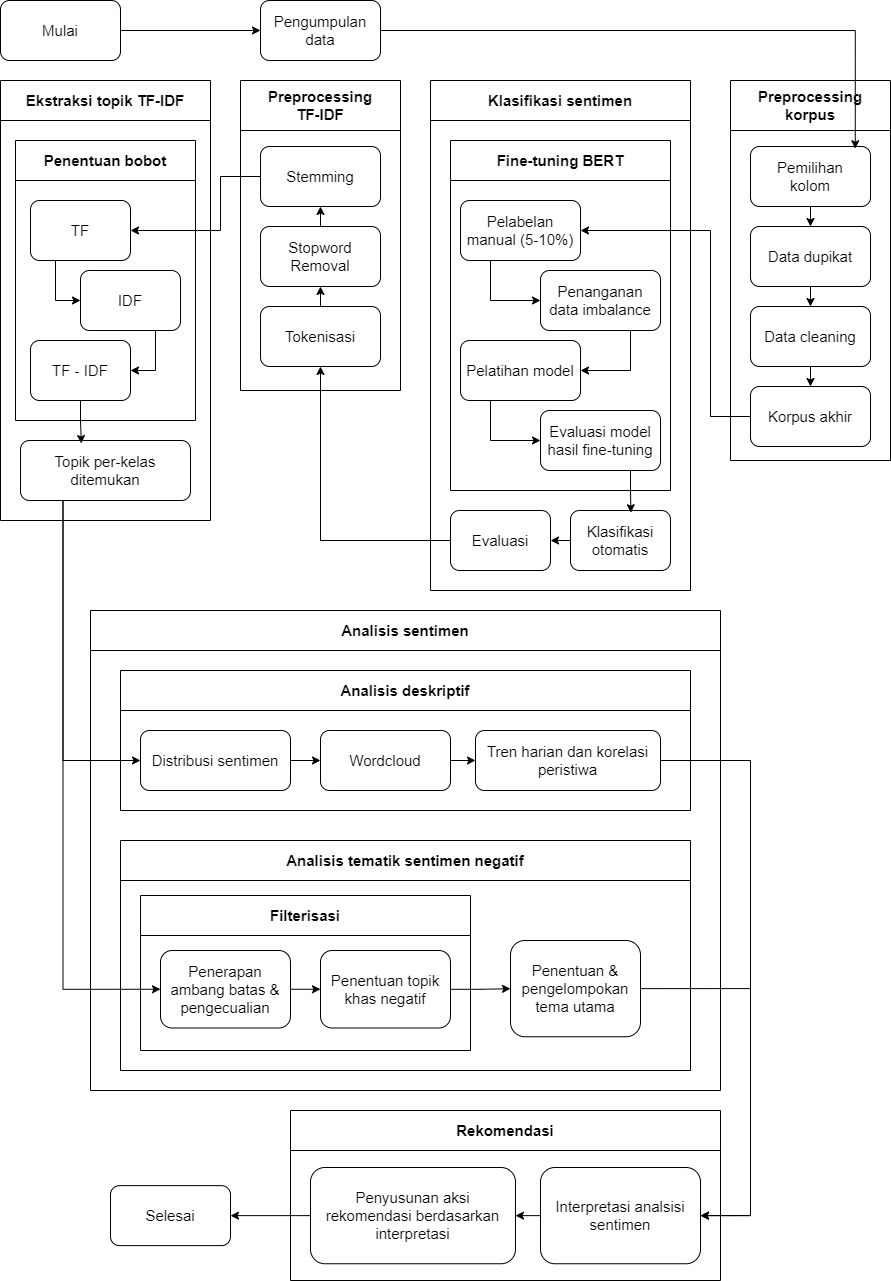

The diagram above was exported from draw.io. Its source (the exported page's mxGraphModel, read from the mxfile embedded in the PNG):
<mxGraphModel dx="1895" dy="1022" grid="1" gridSize="10" guides="1" tooltips="1" connect="1" arrows="1" fold="1" page="1" pageScale="1" pageWidth="850" pageHeight="1100" math="0" shadow="0">
  <root>
    <mxCell id="0" />
    <mxCell id="1" parent="0" />
    <mxCell id="JAj9M5FRfjCuICwuLpMS-61" style="edgeStyle=orthogonalEdgeStyle;rounded=0;orthogonalLoop=1;jettySize=auto;html=1;exitX=1;exitY=0.5;exitDx=0;exitDy=0;" parent="1" source="JAj9M5FRfjCuICwuLpMS-1" target="JAj9M5FRfjCuICwuLpMS-2" edge="1">
      <mxGeometry relative="1" as="geometry" />
    </mxCell>
    <mxCell id="JAj9M5FRfjCuICwuLpMS-1" value="Mulai" style="rounded=1;whiteSpace=wrap;html=1;fontSize=15;" parent="1" vertex="1">
      <mxGeometry x="40" y="40" width="120" height="60" as="geometry" />
    </mxCell>
    <mxCell id="JAj9M5FRfjCuICwuLpMS-2" value="Pengumpulan data" style="rounded=1;whiteSpace=wrap;html=1;fontSize=15;" parent="1" vertex="1">
      <mxGeometry x="300" y="40" width="120" height="60" as="geometry" />
    </mxCell>
    <mxCell id="JAj9M5FRfjCuICwuLpMS-3" value="Preprocessing korpus" style="swimlane;whiteSpace=wrap;html=1;fontSize=15;startSize=50;" parent="1" vertex="1">
      <mxGeometry x="770" y="120" width="160" height="380" as="geometry" />
    </mxCell>
    <mxCell id="JAj9M5FRfjCuICwuLpMS-65" style="edgeStyle=orthogonalEdgeStyle;rounded=0;orthogonalLoop=1;jettySize=auto;html=1;exitX=0.5;exitY=1;exitDx=0;exitDy=0;entryX=0.5;entryY=0;entryDx=0;entryDy=0;" parent="JAj9M5FRfjCuICwuLpMS-3" source="JAj9M5FRfjCuICwuLpMS-4" target="JAj9M5FRfjCuICwuLpMS-7" edge="1">
      <mxGeometry relative="1" as="geometry" />
    </mxCell>
    <mxCell id="JAj9M5FRfjCuICwuLpMS-4" value="Pemilihan&lt;div&gt;kolom&lt;/div&gt;" style="rounded=1;whiteSpace=wrap;html=1;fontSize=15;" parent="JAj9M5FRfjCuICwuLpMS-3" vertex="1">
      <mxGeometry x="20" y="66" width="120" height="60" as="geometry" />
    </mxCell>
    <mxCell id="JAj9M5FRfjCuICwuLpMS-68" style="edgeStyle=orthogonalEdgeStyle;rounded=0;orthogonalLoop=1;jettySize=auto;html=1;exitX=0.5;exitY=1;exitDx=0;exitDy=0;entryX=0.5;entryY=0;entryDx=0;entryDy=0;" parent="JAj9M5FRfjCuICwuLpMS-3" source="JAj9M5FRfjCuICwuLpMS-5" target="JAj9M5FRfjCuICwuLpMS-38" edge="1">
      <mxGeometry relative="1" as="geometry" />
    </mxCell>
    <mxCell id="JAj9M5FRfjCuICwuLpMS-5" value="Data cleaning" style="rounded=1;whiteSpace=wrap;html=1;fontSize=15;" parent="JAj9M5FRfjCuICwuLpMS-3" vertex="1">
      <mxGeometry x="20" y="226" width="120" height="60" as="geometry" />
    </mxCell>
    <mxCell id="JAj9M5FRfjCuICwuLpMS-67" style="edgeStyle=orthogonalEdgeStyle;rounded=0;orthogonalLoop=1;jettySize=auto;html=1;exitX=0.5;exitY=1;exitDx=0;exitDy=0;entryX=0.5;entryY=0;entryDx=0;entryDy=0;" parent="JAj9M5FRfjCuICwuLpMS-3" source="JAj9M5FRfjCuICwuLpMS-7" target="JAj9M5FRfjCuICwuLpMS-5" edge="1">
      <mxGeometry relative="1" as="geometry" />
    </mxCell>
    <mxCell id="JAj9M5FRfjCuICwuLpMS-7" value="Data dupikat" style="rounded=1;whiteSpace=wrap;html=1;fontSize=15;" parent="JAj9M5FRfjCuICwuLpMS-3" vertex="1">
      <mxGeometry x="20" y="146" width="120" height="60" as="geometry" />
    </mxCell>
    <mxCell id="JAj9M5FRfjCuICwuLpMS-38" value="Korpus akhir" style="rounded=1;whiteSpace=wrap;html=1;fontSize=15;" parent="JAj9M5FRfjCuICwuLpMS-3" vertex="1">
      <mxGeometry x="20" y="306" width="120" height="60" as="geometry" />
    </mxCell>
    <mxCell id="JAj9M5FRfjCuICwuLpMS-8" value="Klasifikasi sentimen" style="swimlane;whiteSpace=wrap;html=1;fontSize=15;startSize=40;" parent="1" vertex="1">
      <mxGeometry x="470" y="120" width="260" height="510" as="geometry" />
    </mxCell>
    <mxCell id="JAj9M5FRfjCuICwuLpMS-12" value="Fine-tuning BERT" style="swimlane;whiteSpace=wrap;html=1;fontSize=15;startSize=40;" parent="JAj9M5FRfjCuICwuLpMS-8" vertex="1">
      <mxGeometry x="20" y="60" width="220" height="350" as="geometry" />
    </mxCell>
    <mxCell id="JAj9M5FRfjCuICwuLpMS-41" style="edgeStyle=orthogonalEdgeStyle;rounded=0;orthogonalLoop=1;jettySize=auto;html=1;exitX=0.25;exitY=1;exitDx=0;exitDy=0;entryX=0;entryY=0.5;entryDx=0;entryDy=0;" parent="JAj9M5FRfjCuICwuLpMS-12" source="JAj9M5FRfjCuICwuLpMS-16" target="JAj9M5FRfjCuICwuLpMS-17" edge="1">
      <mxGeometry relative="1" as="geometry" />
    </mxCell>
    <mxCell id="JAj9M5FRfjCuICwuLpMS-16" value="Pelabelan manual (5-10%)" style="rounded=1;whiteSpace=wrap;html=1;fontSize=15;" parent="JAj9M5FRfjCuICwuLpMS-12" vertex="1">
      <mxGeometry x="10" y="60" width="120" height="60" as="geometry" />
    </mxCell>
    <mxCell id="JAj9M5FRfjCuICwuLpMS-42" style="edgeStyle=orthogonalEdgeStyle;rounded=0;orthogonalLoop=1;jettySize=auto;html=1;exitX=0.75;exitY=1;exitDx=0;exitDy=0;entryX=1;entryY=0.5;entryDx=0;entryDy=0;" parent="JAj9M5FRfjCuICwuLpMS-12" source="JAj9M5FRfjCuICwuLpMS-17" target="JAj9M5FRfjCuICwuLpMS-18" edge="1">
      <mxGeometry relative="1" as="geometry" />
    </mxCell>
    <mxCell id="JAj9M5FRfjCuICwuLpMS-17" value="Penanganan data imbalance" style="rounded=1;whiteSpace=wrap;html=1;fontSize=15;" parent="JAj9M5FRfjCuICwuLpMS-12" vertex="1">
      <mxGeometry x="90" y="130" width="120" height="60" as="geometry" />
    </mxCell>
    <mxCell id="JAj9M5FRfjCuICwuLpMS-44" style="edgeStyle=orthogonalEdgeStyle;rounded=0;orthogonalLoop=1;jettySize=auto;html=1;exitX=0.25;exitY=1;exitDx=0;exitDy=0;entryX=0;entryY=0.5;entryDx=0;entryDy=0;" parent="JAj9M5FRfjCuICwuLpMS-12" source="JAj9M5FRfjCuICwuLpMS-18" target="JAj9M5FRfjCuICwuLpMS-20" edge="1">
      <mxGeometry relative="1" as="geometry" />
    </mxCell>
    <mxCell id="JAj9M5FRfjCuICwuLpMS-18" value="Pelatihan model" style="rounded=1;whiteSpace=wrap;html=1;fontSize=15;" parent="JAj9M5FRfjCuICwuLpMS-12" vertex="1">
      <mxGeometry x="10" y="200" width="120" height="60" as="geometry" />
    </mxCell>
    <mxCell id="JAj9M5FRfjCuICwuLpMS-20" value="Evaluasi model hasil fine-tuning" style="rounded=1;whiteSpace=wrap;html=1;fontSize=15;" parent="JAj9M5FRfjCuICwuLpMS-12" vertex="1">
      <mxGeometry x="90" y="270" width="120" height="60" as="geometry" />
    </mxCell>
    <mxCell id="JAj9M5FRfjCuICwuLpMS-46" style="edgeStyle=orthogonalEdgeStyle;rounded=0;orthogonalLoop=1;jettySize=auto;html=1;exitX=0;exitY=0.5;exitDx=0;exitDy=0;entryX=1;entryY=0.5;entryDx=0;entryDy=0;" parent="JAj9M5FRfjCuICwuLpMS-8" source="JAj9M5FRfjCuICwuLpMS-21" target="JAj9M5FRfjCuICwuLpMS-23" edge="1">
      <mxGeometry relative="1" as="geometry" />
    </mxCell>
    <mxCell id="JAj9M5FRfjCuICwuLpMS-21" value="Klasifikasi otomatis" style="rounded=1;whiteSpace=wrap;html=1;fontSize=15;" parent="JAj9M5FRfjCuICwuLpMS-8" vertex="1">
      <mxGeometry x="140" y="430" width="100" height="60" as="geometry" />
    </mxCell>
    <mxCell id="JAj9M5FRfjCuICwuLpMS-23" value="Evaluasi" style="rounded=1;whiteSpace=wrap;html=1;fontSize=15;" parent="JAj9M5FRfjCuICwuLpMS-8" vertex="1">
      <mxGeometry x="20" y="430" width="100" height="60" as="geometry" />
    </mxCell>
    <mxCell id="JAj9M5FRfjCuICwuLpMS-45" style="edgeStyle=orthogonalEdgeStyle;rounded=0;orthogonalLoop=1;jettySize=auto;html=1;exitX=0.75;exitY=1;exitDx=0;exitDy=0;entryX=0.604;entryY=0.037;entryDx=0;entryDy=0;entryPerimeter=0;" parent="JAj9M5FRfjCuICwuLpMS-8" source="JAj9M5FRfjCuICwuLpMS-20" target="JAj9M5FRfjCuICwuLpMS-21" edge="1">
      <mxGeometry relative="1" as="geometry" />
    </mxCell>
    <mxCell id="JAj9M5FRfjCuICwuLpMS-24" value="Ekstraksi topik TF-IDF" style="swimlane;whiteSpace=wrap;html=1;fontSize=15;startSize=40;" parent="1" vertex="1">
      <mxGeometry x="40" y="120" width="210" height="440" as="geometry" />
    </mxCell>
    <mxCell id="JAj9M5FRfjCuICwuLpMS-30" value="Penentuan bobot" style="swimlane;whiteSpace=wrap;html=1;fontSize=15;startSize=40;" parent="JAj9M5FRfjCuICwuLpMS-24" vertex="1">
      <mxGeometry x="15" y="60" width="180" height="280" as="geometry" />
    </mxCell>
    <mxCell id="JAj9M5FRfjCuICwuLpMS-71" style="edgeStyle=orthogonalEdgeStyle;rounded=0;orthogonalLoop=1;jettySize=auto;html=1;exitX=0.25;exitY=1;exitDx=0;exitDy=0;entryX=0;entryY=0.5;entryDx=0;entryDy=0;" parent="JAj9M5FRfjCuICwuLpMS-30" source="JAj9M5FRfjCuICwuLpMS-31" target="JAj9M5FRfjCuICwuLpMS-32" edge="1">
      <mxGeometry relative="1" as="geometry" />
    </mxCell>
    <mxCell id="JAj9M5FRfjCuICwuLpMS-31" value="TF" style="rounded=1;whiteSpace=wrap;html=1;fontSize=15;" parent="JAj9M5FRfjCuICwuLpMS-30" vertex="1">
      <mxGeometry x="15" y="60" width="100" height="60" as="geometry" />
    </mxCell>
    <mxCell id="JAj9M5FRfjCuICwuLpMS-72" style="edgeStyle=orthogonalEdgeStyle;rounded=0;orthogonalLoop=1;jettySize=auto;html=1;exitX=0.75;exitY=1;exitDx=0;exitDy=0;entryX=1;entryY=0.5;entryDx=0;entryDy=0;" parent="JAj9M5FRfjCuICwuLpMS-30" source="JAj9M5FRfjCuICwuLpMS-32" target="JAj9M5FRfjCuICwuLpMS-33" edge="1">
      <mxGeometry relative="1" as="geometry" />
    </mxCell>
    <mxCell id="JAj9M5FRfjCuICwuLpMS-32" value="IDF" style="rounded=1;whiteSpace=wrap;html=1;fontSize=15;" parent="JAj9M5FRfjCuICwuLpMS-30" vertex="1">
      <mxGeometry x="65" y="130" width="100" height="60" as="geometry" />
    </mxCell>
    <mxCell id="JAj9M5FRfjCuICwuLpMS-33" value="TF - IDF" style="rounded=1;whiteSpace=wrap;html=1;fontSize=15;" parent="JAj9M5FRfjCuICwuLpMS-30" vertex="1">
      <mxGeometry x="15" y="200" width="100" height="60" as="geometry" />
    </mxCell>
    <mxCell id="JAj9M5FRfjCuICwuLpMS-36" value="Topik per-kelas ditemukan" style="rounded=1;whiteSpace=wrap;html=1;fontSize=15;" parent="JAj9M5FRfjCuICwuLpMS-24" vertex="1">
      <mxGeometry x="20" y="360" width="170" height="60" as="geometry" />
    </mxCell>
    <mxCell id="JAj9M5FRfjCuICwuLpMS-73" style="edgeStyle=orthogonalEdgeStyle;rounded=0;orthogonalLoop=1;jettySize=auto;html=1;exitX=0.5;exitY=1;exitDx=0;exitDy=0;entryX=0.358;entryY=0.05;entryDx=0;entryDy=0;entryPerimeter=0;" parent="JAj9M5FRfjCuICwuLpMS-24" source="JAj9M5FRfjCuICwuLpMS-33" target="JAj9M5FRfjCuICwuLpMS-36" edge="1">
      <mxGeometry relative="1" as="geometry" />
    </mxCell>
    <mxCell id="JAj9M5FRfjCuICwuLpMS-48" value="Analisis sentimen" style="swimlane;whiteSpace=wrap;html=1;fontSize=15;startSize=40;" parent="1" vertex="1">
      <mxGeometry x="130" y="650" width="630" height="480" as="geometry" />
    </mxCell>
    <mxCell id="JAj9M5FRfjCuICwuLpMS-49" value="Analisis deskriptif" style="swimlane;whiteSpace=wrap;html=1;fontSize=15;startSize=40;" parent="JAj9M5FRfjCuICwuLpMS-48" vertex="1">
      <mxGeometry x="30" y="60" width="570" height="140" as="geometry" />
    </mxCell>
    <mxCell id="JAj9M5FRfjCuICwuLpMS-81" style="edgeStyle=orthogonalEdgeStyle;rounded=0;orthogonalLoop=1;jettySize=auto;html=1;exitX=1;exitY=0.5;exitDx=0;exitDy=0;entryX=0;entryY=0.5;entryDx=0;entryDy=0;" parent="JAj9M5FRfjCuICwuLpMS-49" source="JAj9M5FRfjCuICwuLpMS-51" target="JAj9M5FRfjCuICwuLpMS-75" edge="1">
      <mxGeometry relative="1" as="geometry" />
    </mxCell>
    <mxCell id="JAj9M5FRfjCuICwuLpMS-51" value="Distribusi sentimen" style="rounded=1;whiteSpace=wrap;html=1;fontSize=15;" parent="JAj9M5FRfjCuICwuLpMS-49" vertex="1">
      <mxGeometry x="20" y="60" width="150" height="60" as="geometry" />
    </mxCell>
    <mxCell id="JAj9M5FRfjCuICwuLpMS-82" style="edgeStyle=orthogonalEdgeStyle;rounded=0;orthogonalLoop=1;jettySize=auto;html=1;exitX=1;exitY=0.5;exitDx=0;exitDy=0;" parent="JAj9M5FRfjCuICwuLpMS-49" source="JAj9M5FRfjCuICwuLpMS-75" target="JAj9M5FRfjCuICwuLpMS-76" edge="1">
      <mxGeometry relative="1" as="geometry" />
    </mxCell>
    <mxCell id="JAj9M5FRfjCuICwuLpMS-75" value="Wordcloud" style="rounded=1;whiteSpace=wrap;html=1;fontSize=15;" parent="JAj9M5FRfjCuICwuLpMS-49" vertex="1">
      <mxGeometry x="200" y="60" width="130" height="60" as="geometry" />
    </mxCell>
    <mxCell id="JAj9M5FRfjCuICwuLpMS-76" value="Tren harian dan korelasi peristiwa" style="rounded=1;whiteSpace=wrap;html=1;fontSize=15;" parent="JAj9M5FRfjCuICwuLpMS-49" vertex="1">
      <mxGeometry x="355" y="60" width="185" height="60" as="geometry" />
    </mxCell>
    <mxCell id="JAj9M5FRfjCuICwuLpMS-77" value="Analisis tematik sentimen negatif" style="swimlane;whiteSpace=wrap;html=1;fontSize=15;startSize=40;" parent="JAj9M5FRfjCuICwuLpMS-48" vertex="1">
      <mxGeometry x="30" y="230" width="570" height="230" as="geometry" />
    </mxCell>
    <mxCell id="JAj9M5FRfjCuICwuLpMS-83" value="Filterisasi" style="swimlane;whiteSpace=wrap;html=1;fontSize=15;startSize=40;" parent="JAj9M5FRfjCuICwuLpMS-77" vertex="1">
      <mxGeometry x="20" y="55" width="330" height="155" as="geometry" />
    </mxCell>
    <mxCell id="JAj9M5FRfjCuICwuLpMS-89" style="edgeStyle=orthogonalEdgeStyle;rounded=0;orthogonalLoop=1;jettySize=auto;html=1;exitX=1;exitY=0.5;exitDx=0;exitDy=0;entryX=0;entryY=0.5;entryDx=0;entryDy=0;" parent="JAj9M5FRfjCuICwuLpMS-83" source="JAj9M5FRfjCuICwuLpMS-78" target="JAj9M5FRfjCuICwuLpMS-85" edge="1">
      <mxGeometry relative="1" as="geometry" />
    </mxCell>
    <mxCell id="JAj9M5FRfjCuICwuLpMS-78" value="Penerapan ambang batas &amp;amp; pengecualian" style="rounded=1;whiteSpace=wrap;html=1;fontSize=15;" parent="JAj9M5FRfjCuICwuLpMS-83" vertex="1">
      <mxGeometry x="20" y="55" width="130" height="77.5" as="geometry" />
    </mxCell>
    <mxCell id="JAj9M5FRfjCuICwuLpMS-85" value="Penentuan topik khas negatif" style="rounded=1;whiteSpace=wrap;html=1;fontSize=15;" parent="JAj9M5FRfjCuICwuLpMS-83" vertex="1">
      <mxGeometry x="180" y="55" width="130" height="77.5" as="geometry" />
    </mxCell>
    <mxCell id="JAj9M5FRfjCuICwuLpMS-88" value="Penentuan &amp;amp; pengelompokan tema utama" style="rounded=1;whiteSpace=wrap;html=1;fontSize=15;" parent="JAj9M5FRfjCuICwuLpMS-77" vertex="1">
      <mxGeometry x="390" y="100" width="130" height="96.25" as="geometry" />
    </mxCell>
    <mxCell id="JAj9M5FRfjCuICwuLpMS-91" value="" style="edgeStyle=orthogonalEdgeStyle;rounded=0;orthogonalLoop=1;jettySize=auto;html=1;" parent="JAj9M5FRfjCuICwuLpMS-77" source="JAj9M5FRfjCuICwuLpMS-85" target="JAj9M5FRfjCuICwuLpMS-88" edge="1">
      <mxGeometry relative="1" as="geometry" />
    </mxCell>
    <mxCell id="JAj9M5FRfjCuICwuLpMS-64" style="edgeStyle=orthogonalEdgeStyle;rounded=0;orthogonalLoop=1;jettySize=auto;html=1;exitX=1;exitY=0.5;exitDx=0;exitDy=0;entryX=0.873;entryY=0.037;entryDx=0;entryDy=0;entryPerimeter=0;" parent="1" source="JAj9M5FRfjCuICwuLpMS-2" target="JAj9M5FRfjCuICwuLpMS-4" edge="1">
      <mxGeometry relative="1" as="geometry" />
    </mxCell>
    <mxCell id="JAj9M5FRfjCuICwuLpMS-70" style="edgeStyle=orthogonalEdgeStyle;rounded=0;orthogonalLoop=1;jettySize=auto;html=1;exitX=0;exitY=0.5;exitDx=0;exitDy=0;entryX=1;entryY=0.5;entryDx=0;entryDy=0;" parent="1" source="JAj9M5FRfjCuICwuLpMS-38" target="JAj9M5FRfjCuICwuLpMS-16" edge="1">
      <mxGeometry relative="1" as="geometry">
        <Array as="points">
          <mxPoint x="750" y="456" />
          <mxPoint x="750" y="270" />
        </Array>
      </mxGeometry>
    </mxCell>
    <mxCell id="JAj9M5FRfjCuICwuLpMS-97" value="Rekomendasi" style="swimlane;whiteSpace=wrap;html=1;fontSize=15;startSize=40;" parent="1" vertex="1">
      <mxGeometry x="330" y="1150" width="430" height="170" as="geometry" />
    </mxCell>
    <mxCell id="JAj9M5FRfjCuICwuLpMS-110" style="edgeStyle=orthogonalEdgeStyle;rounded=0;orthogonalLoop=1;jettySize=auto;html=1;exitX=0;exitY=0.5;exitDx=0;exitDy=0;entryX=1;entryY=0.5;entryDx=0;entryDy=0;" parent="JAj9M5FRfjCuICwuLpMS-97" source="JAj9M5FRfjCuICwuLpMS-104" target="JAj9M5FRfjCuICwuLpMS-107" edge="1">
      <mxGeometry relative="1" as="geometry" />
    </mxCell>
    <mxCell id="JAj9M5FRfjCuICwuLpMS-104" value="Interpretasi analsisi sentimen" style="rounded=1;whiteSpace=wrap;html=1;fontSize=15;" parent="JAj9M5FRfjCuICwuLpMS-97" vertex="1">
      <mxGeometry x="250" y="57" width="160" height="96.25" as="geometry" />
    </mxCell>
    <mxCell id="JAj9M5FRfjCuICwuLpMS-107" value="Penyusunan aksi rekomendasi berdasarkan interpretasi" style="rounded=1;whiteSpace=wrap;html=1;fontSize=15;" parent="JAj9M5FRfjCuICwuLpMS-97" vertex="1">
      <mxGeometry x="20" y="57" width="205" height="96.25" as="geometry" />
    </mxCell>
    <mxCell id="JAj9M5FRfjCuICwuLpMS-109" value="Selesai" style="rounded=1;whiteSpace=wrap;html=1;fontSize=15;" parent="1" vertex="1">
      <mxGeometry x="150" y="1225.13" width="120" height="60" as="geometry" />
    </mxCell>
    <mxCell id="JAj9M5FRfjCuICwuLpMS-111" style="edgeStyle=orthogonalEdgeStyle;rounded=0;orthogonalLoop=1;jettySize=auto;html=1;exitX=0;exitY=0.5;exitDx=0;exitDy=0;entryX=1;entryY=0.5;entryDx=0;entryDy=0;" parent="1" source="JAj9M5FRfjCuICwuLpMS-107" target="JAj9M5FRfjCuICwuLpMS-109" edge="1">
      <mxGeometry relative="1" as="geometry" />
    </mxCell>
    <mxCell id="JAj9M5FRfjCuICwuLpMS-112" style="edgeStyle=orthogonalEdgeStyle;rounded=0;orthogonalLoop=1;jettySize=auto;html=1;exitX=1;exitY=0.5;exitDx=0;exitDy=0;entryX=1;entryY=0.5;entryDx=0;entryDy=0;" parent="1" source="JAj9M5FRfjCuICwuLpMS-76" target="JAj9M5FRfjCuICwuLpMS-104" edge="1">
      <mxGeometry relative="1" as="geometry">
        <Array as="points">
          <mxPoint x="790" y="800" />
          <mxPoint x="790" y="1255" />
        </Array>
      </mxGeometry>
    </mxCell>
    <mxCell id="JAj9M5FRfjCuICwuLpMS-113" style="edgeStyle=orthogonalEdgeStyle;rounded=0;orthogonalLoop=1;jettySize=auto;html=1;exitX=1;exitY=0.5;exitDx=0;exitDy=0;entryX=1;entryY=0.5;entryDx=0;entryDy=0;" parent="1" source="JAj9M5FRfjCuICwuLpMS-88" target="JAj9M5FRfjCuICwuLpMS-104" edge="1">
      <mxGeometry relative="1" as="geometry">
        <Array as="points">
          <mxPoint x="790" y="1028" />
          <mxPoint x="790" y="1255" />
        </Array>
      </mxGeometry>
    </mxCell>
    <mxCell id="VT0pGxT8xW7pPXDart18-1" value="Preprocessing&lt;div&gt;TF-IDF&lt;/div&gt;" style="swimlane;whiteSpace=wrap;html=1;fontSize=15;startSize=50;" vertex="1" parent="1">
      <mxGeometry x="280" y="120" width="160" height="310" as="geometry" />
    </mxCell>
    <mxCell id="VT0pGxT8xW7pPXDart18-3" value="Stemming" style="rounded=1;whiteSpace=wrap;html=1;fontSize=15;" vertex="1" parent="VT0pGxT8xW7pPXDart18-1">
      <mxGeometry x="20" y="66" width="120" height="60" as="geometry" />
    </mxCell>
    <mxCell id="VT0pGxT8xW7pPXDart18-9" style="edgeStyle=orthogonalEdgeStyle;rounded=0;orthogonalLoop=1;jettySize=auto;html=1;exitX=0.5;exitY=0;exitDx=0;exitDy=0;entryX=0.5;entryY=1;entryDx=0;entryDy=0;" edge="1" parent="VT0pGxT8xW7pPXDart18-1" source="VT0pGxT8xW7pPXDart18-5" target="VT0pGxT8xW7pPXDart18-7">
      <mxGeometry relative="1" as="geometry" />
    </mxCell>
    <mxCell id="VT0pGxT8xW7pPXDart18-5" value="Tokenisasi" style="rounded=1;whiteSpace=wrap;html=1;fontSize=15;" vertex="1" parent="VT0pGxT8xW7pPXDart18-1">
      <mxGeometry x="20" y="226" width="120" height="60" as="geometry" />
    </mxCell>
    <mxCell id="VT0pGxT8xW7pPXDart18-10" style="edgeStyle=orthogonalEdgeStyle;rounded=0;orthogonalLoop=1;jettySize=auto;html=1;exitX=0.5;exitY=0;exitDx=0;exitDy=0;entryX=0.5;entryY=1;entryDx=0;entryDy=0;" edge="1" parent="VT0pGxT8xW7pPXDart18-1" source="VT0pGxT8xW7pPXDart18-7" target="VT0pGxT8xW7pPXDart18-3">
      <mxGeometry relative="1" as="geometry" />
    </mxCell>
    <mxCell id="VT0pGxT8xW7pPXDart18-7" value="Stopword Removal" style="rounded=1;whiteSpace=wrap;html=1;fontSize=15;" vertex="1" parent="VT0pGxT8xW7pPXDart18-1">
      <mxGeometry x="20" y="146" width="120" height="60" as="geometry" />
    </mxCell>
    <mxCell id="VT0pGxT8xW7pPXDart18-11" style="edgeStyle=orthogonalEdgeStyle;rounded=0;orthogonalLoop=1;jettySize=auto;html=1;exitX=0;exitY=0.5;exitDx=0;exitDy=0;entryX=1;entryY=0.5;entryDx=0;entryDy=0;" edge="1" parent="1" source="VT0pGxT8xW7pPXDart18-3" target="JAj9M5FRfjCuICwuLpMS-31">
      <mxGeometry relative="1" as="geometry">
        <Array as="points">
          <mxPoint x="260" y="216" />
          <mxPoint x="260" y="270" />
        </Array>
      </mxGeometry>
    </mxCell>
    <mxCell id="VT0pGxT8xW7pPXDart18-12" style="edgeStyle=orthogonalEdgeStyle;rounded=0;orthogonalLoop=1;jettySize=auto;html=1;exitX=0;exitY=0.5;exitDx=0;exitDy=0;entryX=0.5;entryY=1;entryDx=0;entryDy=0;" edge="1" parent="1" source="JAj9M5FRfjCuICwuLpMS-23" target="VT0pGxT8xW7pPXDart18-5">
      <mxGeometry relative="1" as="geometry" />
    </mxCell>
    <mxCell id="VT0pGxT8xW7pPXDart18-13" style="edgeStyle=orthogonalEdgeStyle;rounded=0;orthogonalLoop=1;jettySize=auto;html=1;exitX=0.25;exitY=1;exitDx=0;exitDy=0;entryX=0;entryY=0.5;entryDx=0;entryDy=0;" edge="1" parent="1" source="JAj9M5FRfjCuICwuLpMS-36" target="JAj9M5FRfjCuICwuLpMS-51">
      <mxGeometry relative="1" as="geometry" />
    </mxCell>
    <mxCell id="VT0pGxT8xW7pPXDart18-14" style="edgeStyle=orthogonalEdgeStyle;rounded=0;orthogonalLoop=1;jettySize=auto;html=1;exitX=0.25;exitY=1;exitDx=0;exitDy=0;entryX=0;entryY=0.5;entryDx=0;entryDy=0;" edge="1" parent="1" source="JAj9M5FRfjCuICwuLpMS-36" target="JAj9M5FRfjCuICwuLpMS-78">
      <mxGeometry relative="1" as="geometry" />
    </mxCell>
  </root>
</mxGraphModel>